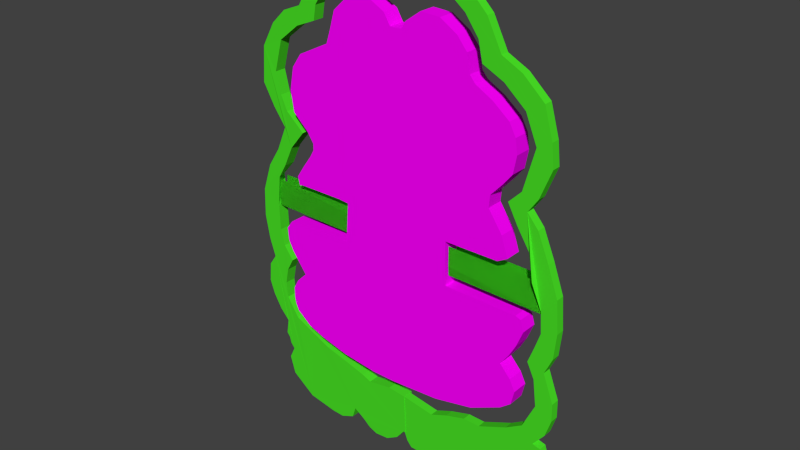 # Source: mr-figure.blend  (saved by Blender 2.76.0; exported with 4.5.12 LTS)
import bpy
from mathutils import Matrix  # noqa: F401  (used for matrix-valued properties, if any)

bpy.ops.wm.read_factory_settings(use_empty=True)
scene = bpy.context.scene
scene.name = 'Scene'

# ---- collections
col_collection_1 = bpy.data.collections.new('Collection 1'); scene.collection.children.link(col_collection_1)

# ---- images (referenced by path relative to the original .blend; pixels are not part of the script)
import os
ASSET_DIR = os.environ.get("B2B_ASSET_DIR", "")  # directory of the original .blend (textures are referenced by path, not embedded)
HERE = os.path.dirname(os.path.abspath(__file__))  # packed textures are extracted next to this script under _unpacked/

def load_image(name, relpath, width, height, colorspace="sRGB"):
    """Load a texture the original file referenced (path relative to the .blend, or extracted next to this script)."""
    p = next((c for c in (os.path.join(HERE, relpath), os.path.join(ASSET_DIR, relpath)) if relpath and os.path.exists(c)), "")
    if p:
        img = bpy.data.images.load(p, check_existing=True)
        img.name = name
    else:  # same state as the original file: an image datablock whose file is absent (Cycles renders it pink)
        img = bpy.data.images.new(name, width, height)
        img.source = "FILE"
        img.filepath = "//" + (relpath or name)
    img.colorspace_settings.name = colorspace
    return img
img_mr_frog_jpg = load_image('mr-frog.jpg', 'mr-frog.jpg', 1024, 1024, 'sRGB')

# ---- materials (node trees are filled in below, after node groups)
mat_material_001 = bpy.data.materials.new('Material.001')
mat_material_001.alpha_threshold = 0.0
mat_material_001.roughness = 0.5
mat_material = bpy.data.materials.new('Material')
mat_material.alpha_threshold = 0.0
mat_material.roughness = 0.5

# ---- material node trees
mat_material_001.use_nodes = True; mat_material_001.node_tree.nodes.clear()
_N = mat_material_001.node_tree.nodes; _L = mat_material_001.node_tree.links
n0 = _N.new('ShaderNodeOutputMaterial'); n0.name = 'Material Output'; n0.location = (300, 300)
n1 = _N.new('ShaderNodeBsdfDiffuse'); n1.name = 'Diffuse BSDF'; n1.location = (10, 300)
n1.inputs[0].default_value = (0.07077, 0.8, 0.02042, 1.0)
_L.new(n1.outputs[0], n0.inputs[0])
n0.is_active_output = True
mat_material.use_nodes = True; mat_material.node_tree.nodes.clear()
_N = mat_material.node_tree.nodes; _L = mat_material.node_tree.links
n0 = _N.new('ShaderNodeOutputMaterial'); n0.name = 'Material Output'; n0.location = (300, 300)
n1 = _N.new('ShaderNodeBsdfDiffuse'); n1.name = 'Diffuse BSDF'; n1.location = (10, 300)
n2 = _N.new('ShaderNodeTexImage'); n2.name = 'Image Texture'; n2.location = (-180, 300)
n2.width = 140
n2.image = img_mr_frog_jpg
_L.new(n1.outputs[0], n0.inputs[0])
_L.new(n2.outputs[0], n1.inputs[0])
n0.is_active_output = True

# ---- world
world_world = bpy.data.worlds.new('World'); scene.world = world_world
world_world.color = (0.05088, 0.05088, 0.05088)
world_world.use_sun_shadow = False
world_world.sun_shadow_jitter_overblur = 0.0
world_world.cycles.sampling_method = 'MANUAL'
world_world.cycles.sample_map_resolution = 256

# ---- meshes
me_plane_003 = bpy.data.meshes.new('Plane.003')
me_plane_003.from_pydata([(-1.048, 1.001, 0.009618), (0.3084, 0.97, 0.008552), (-1.058, 1.005, -0.1154), (0.337, 0.9658, -0.1154), (-1.048, 1.001, 0.009618), (0.3084, 0.97, 0.008552), (-1.058, 1.005, -0.1154), (0.337, 0.9658, -0.1154), (-1.048, 0.9504, 0.009618), (0.3084, 0.9193, 0.008552), (-1.058, 0.9542, -0.1154), (0.337, 0.9151, -0.1154), (-1.048, 0.9504, 0.009618), (0.3084, 0.9193, 0.008552), (-1.058, 0.9542, -0.1154), (0.337, 0.9151, -0.1154)], [], [(0, 2, 3, 1), (4, 5, 7, 6), (3, 7, 5, 1), (0, 4, 6, 2), (2, 6, 7, 3), (1, 5, 4, 0), (8, 9, 11, 10), (12, 14, 15, 13), (11, 9, 13, 15), (8, 10, 14, 12), (10, 11, 15, 14), (9, 8, 12, 13)])
me_plane_003.materials.append(mat_material_001)
me_plane_003.use_remesh_preserve_volume = False
me_plane_003.use_remesh_preserve_attributes = False
me_plane_003.use_mirror_vertex_groups = False
me_plane_003.update()
me_plane_002 = bpy.data.meshes.new('Plane.002')
me_plane_002.from_pydata([(-0.6833, 0.9959, -0.1691), (-0.7007, 0.9943, -0.09542), (-0.7008, 0.9909, 0.02602), (-0.6821, 0.9854, 0.1655), (-0.6398, 0.9964, -0.2299), (-0.6745, 0.999, -0.2906), (-0.6918, 1.002, -0.3643), (-0.6874, 1.004, -0.438), (-0.6309, 1.004, -0.5248), (-0.5355, 1.003, -0.5682), (-0.4444, 1.001, -0.6072), (-0.3142, 0.9987, -0.6375), (-0.2362, 0.9971, -0.6592), (-0.1928, 0.9963, -0.6766), (-0.1928, 0.9963, -0.6766), (-0.08003, 0.9926, -0.6549), (0.004551, 0.9904, -0.6614), (0.004551, 0.9904, -0.6614), (0.004551, 0.9904, -0.6614), (0.008315, 0.9957, -0.853), (-0.002527, 0.996, -0.853), (-0.04224, 0.9985, -0.9036), (-0.1, 1.001, -0.9397), (-0.1651, 1.003, -0.9469), (-0.2049, 1.004, -0.9325), (-0.2446, 1.004, -0.8999), (-0.2917, 1.005, -0.871), (-0.3097, 1.007, -0.9252), (-0.3747, 1.009, -0.9542), (-0.4325, 1.011, -0.9542), (-0.5699, 1.014, -0.9325), (-0.6784, 1.015, -0.853), (-0.7001, 1.013, -0.7698), (-0.6713, 1.011, -0.712), (-0.6894, 1.011, -0.6903), (-0.6966, 1.01, -0.6578), (-0.7111, 1.01, -0.6397), (-0.6967, 1.007, -0.5674), (-0.7401, 1.007, -0.5204), (-0.7763, 1.006, -0.4554), (-0.798, 1.005, -0.3903), (-0.7872, 1.002, -0.3), (-0.7511, 1.0, -0.2494), (-0.7765, 0.9984, -0.1663), (-0.7765, 0.9984, -0.1663), (-0.7939, 0.9957, -0.05349), (-0.7854, 0.9918, 0.07662), (-0.7854, 0.9918, 0.07662), (-0.7378, 0.9869, 0.2067), (-0.6771, 0.9826, 0.2978), (-0.6252, 0.978, 0.4106), (-0.6816, 0.9774, 0.4886), (-0.7337, 0.9762, 0.5841), (-0.7165, 0.9712, 0.7445), (-0.6515, 0.9663, 0.853), (-0.5822, 0.9626, 0.918), (-0.4955, 0.9592, 0.9527), (-0.4262, 0.954, 1.07), (-0.3482, 0.9496, 1.148), (-0.2918, 0.947, 1.183), (-0.2051, 0.9435, 1.222), (-0.1357, 0.9422, 1.2), (-0.05762, 0.9402, 1.191), (-0.01, 0.939, 1.178), (-0.01851, 0.9412, 1.096), (-0.01851, 0.9412, 1.096), (-0.09621, 0.9431, 1.135), (-0.1912, 0.9461, 1.148), (-0.3033, 0.951, 1.105), (-0.3637, 0.9545, 1.036), (-0.4068, 0.9574, 0.971), (-0.4197, 0.9592, 0.9063), (-0.5146, 0.9633, 0.8674), (-0.6138, 0.9684, 0.7897), (-0.6569, 0.9729, 0.6472), (-0.6352, 0.9742, 0.5523), (-0.605, 0.9745, 0.4875), (-0.5186, 0.973, 0.4141), (-0.5919, 0.9774, 0.3278), (-0.6393, 0.981, 0.2328), (-0.6393, 0.981, 0.2328), (-0.6833, 1.047, -0.1691), (-0.7007, 1.045, -0.09542), (-0.7008, 1.042, 0.02602), (-0.7112, 1.044, 0.157), (-0.6398, 1.047, -0.2299), (-0.6745, 1.05, -0.2906), (-0.6918, 1.052, -0.3643), (-0.6874, 1.054, -0.438), (-0.6309, 1.055, -0.5248), (-0.5355, 1.054, -0.5682), (-0.4444, 1.052, -0.6072), (-0.3142, 1.049, -0.6375), (-0.2362, 1.048, -0.6592), (-0.1928, 1.047, -0.6766), (-0.1928, 1.047, -0.6766), (-0.08003, 1.043, -0.6549), (0.004551, 1.041, -0.6614), (0.004551, 1.041, -0.6614), (0.004551, 1.041, -0.6614), (0.008315, 1.046, -0.853), (-0.002527, 1.047, -0.853), (-0.04224, 1.049, -0.9036), (-0.1, 1.052, -0.9397), (-0.1651, 1.054, -0.9469), (-0.2049, 1.055, -0.9325), (-0.2446, 1.055, -0.8999), (-0.2917, 1.055, -0.871), (-0.3097, 1.057, -0.9252), (-0.3747, 1.06, -0.9542), (-0.4325, 1.062, -0.9542), (-0.5699, 1.065, -0.9325), (-0.6784, 1.066, -0.853), (-0.7001, 1.064, -0.7698), (-0.6713, 1.061, -0.712), (-0.6894, 1.061, -0.6903), (-0.6966, 1.061, -0.6578), (-0.7111, 1.061, -0.6397), (-0.6967, 1.058, -0.5674), (-0.7401, 1.058, -0.5204), (-0.7763, 1.057, -0.4554), (-0.798, 1.056, -0.3903), (-0.7872, 1.053, -0.3), (-0.7511, 1.051, -0.2494), (-0.7765, 1.049, -0.1663), (-0.7765, 1.049, -0.1663), (-0.7939, 1.046, -0.05349), (-0.7854, 1.043, 0.07662), (-0.7854, 1.043, 0.07662), (-0.7378, 1.038, 0.2067), (-0.6771, 1.033, 0.2978), (-0.6252, 1.029, 0.4106), (-0.6816, 1.028, 0.4886), (-0.7337, 1.027, 0.5841), (-0.7165, 1.022, 0.7445), (-0.6515, 1.017, 0.853), (-0.5822, 1.013, 0.918), (-0.4955, 1.01, 0.9527), (-0.4262, 1.005, 1.07), (-0.3482, 1.0, 1.148), (-0.2918, 0.9978, 1.183), (-0.2051, 0.9943, 1.222), (-0.1357, 0.9929, 1.2), (-0.05762, 0.991, 1.191), (-0.01, 0.9898, 1.178), (-0.01851, 0.9919, 1.096), (-0.01851, 0.9919, 1.096), (-0.09621, 0.9938, 1.135), (-0.1912, 0.9969, 1.148), (-0.3033, 1.002, 1.105), (-0.3637, 1.005, 1.036), (-0.4068, 1.008, 0.971), (-0.4197, 1.01, 0.9063), (-0.5146, 1.014, 0.8674), (-0.6138, 1.019, 0.7897), (-0.6569, 1.024, 0.6472), (-0.6352, 1.025, 0.5523), (-0.605, 1.025, 0.4875), (-0.5186, 1.024, 0.4141), (-0.5919, 1.028, 0.3278), (-0.6393, 1.032, 0.2328), (-0.6393, 1.032, 0.2328)], [], [(0, 4, 5, 6, 7, 8, 9, 10, 11, 12, 13, 14, 15, 16, 18, 19, 20, 21, 22, 23, 24, 25, 26, 27, 28, 29, 30, 31, 32, 33, 34, 35, 36, 37, 38, 39, 40, 41, 42, 43, 44, 45, 46, 47, 48, 49, 50, 51, 52, 53, 54, 55, 56, 57, 58, 59, 60, 61, 62, 63, 64, 66, 67, 68, 69, 70, 71, 72, 73, 74, 75, 76, 77, 78, 79, 80, 3, 2, 1), (81, 82, 83, 84, 161, 160, 159, 158, 157, 156, 155, 154, 153, 152, 151, 150, 149, 148, 147, 145, 144, 143, 142, 141, 140, 139, 138, 137, 136, 135, 134, 133, 132, 131, 130, 129, 128, 127, 126, 125, 124, 123, 122, 121, 120, 119, 118, 117, 116, 115, 114, 113, 112, 111, 110, 109, 108, 107, 106, 105, 104, 103, 102, 101, 100, 99, 97, 96, 95, 94, 93, 92, 91, 90, 89, 88, 87, 86, 85), (80, 79, 160, 161), (54, 53, 134, 135), (28, 27, 108, 109), (0, 1, 82, 81), (3, 80, 161, 84), (55, 54, 135, 136), (29, 28, 109, 110), (1, 2, 83, 82), (56, 55, 136, 137), (30, 29, 110, 111), (2, 3, 84, 83), (57, 56, 137, 138), (31, 30, 111, 112), (5, 4, 85, 86), (58, 57, 138, 139), (32, 31, 112, 113), (6, 5, 86, 87), (59, 58, 139, 140), (33, 32, 113, 114), (7, 6, 87, 88), (60, 59, 140, 141), (34, 33, 114, 115), (8, 7, 88, 89), (61, 60, 141, 142), (35, 34, 115, 116), (9, 8, 89, 90), (62, 61, 142, 143), (36, 35, 116, 117), (10, 9, 90, 91), (63, 62, 143, 144), (37, 36, 117, 118), (11, 10, 91, 92), (64, 63, 144, 145), (38, 37, 118, 119), (12, 11, 92, 93), (64, 65, 146, 145), (39, 38, 119, 120), (13, 12, 93, 94), (66, 64, 145, 147), (40, 39, 120, 121), (14, 13, 94, 95), (67, 66, 147, 148), (41, 40, 121, 122), (15, 14, 95, 96), (68, 67, 148, 149), (42, 41, 122, 123), (16, 15, 96, 97), (69, 68, 149, 150), (43, 42, 123, 124), (16, 17, 98, 97), (70, 69, 150, 151), (44, 43, 124, 125), (18, 16, 97, 99), (71, 70, 151, 152), (45, 44, 125, 126), (19, 18, 99, 100), (72, 71, 152, 153), (46, 45, 126, 127), (20, 19, 100, 101), (73, 72, 153, 154), (47, 46, 127, 128), (21, 20, 101, 102), (74, 73, 154, 155), (48, 47, 128, 129), (22, 21, 102, 103), (75, 74, 155, 156), (49, 48, 129, 130), (23, 22, 103, 104), (76, 75, 156, 157), (50, 49, 130, 131), (24, 23, 104, 105), (77, 76, 157, 158), (51, 50, 131, 132), (25, 24, 105, 106), (78, 77, 158, 159), (52, 51, 132, 133), (26, 25, 106, 107), (79, 78, 159, 160), (53, 52, 133, 134), (27, 26, 107, 108), (4, 0, 81, 85)])
me_plane_002.materials.append(mat_material_001)
me_plane_002.use_remesh_preserve_volume = False
me_plane_002.use_remesh_preserve_attributes = False
me_plane_002.use_mirror_vertex_groups = False
me_plane_002.update()
me_plane_001 = bpy.data.meshes.new('Plane.001')
me_plane_001.from_pydata([(1.637, 0.9822, 0.05239), (1.701, 0.9921, -0.0665), (1.71, 0.9945, -0.1596), (1.657, 0.9974, -0.235), (1.603, 1.0, -0.3059), (1.666, 1.001, -0.3724), (1.692, 1.004, -0.4921), (1.577, 1.009, -0.6118), (1.427, 1.013, -0.6606), (1.161, 1.018, -0.7227), (1.01, 1.02, -0.7227), (0.8238, 1.024, -0.7537), (0.6643, 1.027, -0.7892), (0.345, 1.031, -0.767), (0.3631, 1.036, -0.9621), (0.3897, 1.036, -0.9976), (0.4341, 1.037, -1.024), (0.4962, 1.036, -1.024), (0.5051, 1.036, -1.042), (0.5228, 1.036, -1.055), (0.6647, 1.034, -1.06), (0.7888, 1.032, -1.051), (0.8686, 1.031, -1.046), (1.108, 1.028, -1.064), (1.294, 1.025, -1.055), (1.436, 1.023, -1.029), (1.507, 1.021, -1.002), (1.48, 1.021, -0.9754), (1.569, 1.02, -0.9843), (1.649, 1.017, -0.9444), (1.72, 1.015, -0.9045), (1.684, 1.014, -0.8557), (1.746, 1.012, -0.8069), (1.79, 1.01, -0.7404), (1.755, 1.009, -0.6828), (1.684, 1.009, -0.6739), (1.79, 1.006, -0.6074), (1.843, 1.003, -0.5276), (1.843, 1.001, -0.4478), (1.754, 0.9985, -0.3237), (1.825, 0.9954, -0.2483), (1.851, 0.9918, -0.133), (1.834, 0.9881, 0.008867), (1.745, 0.9857, 0.1374), (1.647, 0.9837, 0.2572), (1.549, 0.9835, 0.3148), (1.638, 0.9805, 0.3769), (1.744, 0.9754, 0.5054), (1.726, 0.9729, 0.603), (1.655, 0.9703, 0.7316), (1.469, 0.9706, 0.8158), (1.291, 0.9718, 0.8601), (1.167, 0.9701, 0.9843), (0.954, 0.9701, 1.091), (0.7499, 0.9717, 1.135), (0.5016, 0.9749, 1.144), (0.3066, 0.9789, 1.1), (0.3068, 0.9814, 1.011), (0.4309, 0.9788, 1.042), (0.6082, 0.9757, 1.064), (0.821, 0.9734, 1.037), (0.9807, 0.9729, 0.9754), (1.096, 0.9736, 0.8956), (1.132, 0.9754, 0.8114), (1.318, 0.9741, 0.767), (1.318, 0.9741, 0.767), (1.504, 0.9737, 0.6872), (1.602, 0.9757, 0.5675), (1.54, 0.9795, 0.4611), (1.496, 0.9822, 0.3857), (1.381, 0.9855, 0.3281), (1.47, 0.9866, 0.2439), (1.576, 0.9875, 0.1596), (1.576, 0.9875, 0.1596), (1.637, 0.9322, 0.05239), (1.701, 0.954, -0.0665), (1.71, 0.9565, -0.1596), (1.657, 0.9593, -0.235), (1.603, 0.9621, -0.3059), (1.666, 0.963, -0.3724), (1.692, 0.966, -0.4921), (1.577, 0.971, -0.6118), (1.427, 0.9745, -0.6606), (1.161, 0.9799, -0.7227), (1.01, 0.982, -0.7227), (0.8238, 0.9855, -0.7537), (0.6643, 0.9887, -0.7892), (0.345, 0.9926, -0.767), (0.3631, 0.9978, -0.9621), (0.3897, 0.9984, -0.9976), (0.4341, 0.9986, -1.024), (0.4962, 0.9977, -1.024), (0.5051, 0.9981, -1.042), (0.5228, 0.9982, -1.055), (0.6647, 0.9963, -1.06), (0.7888, 0.9943, -1.051), (0.8686, 0.9931, -1.046), (1.108, 0.9902, -1.064), (1.294, 0.9874, -1.055), (1.436, 0.9846, -1.029), (1.507, 0.9829, -1.002), (1.48, 0.9825, -0.9754), (1.569, 0.9815, -0.9843), (1.649, 0.9793, -0.9444), (1.72, 0.9772, -0.9045), (1.684, 0.9763, -0.8557), (1.746, 0.9741, -0.8069), (1.79, 0.9716, -0.7404), (1.755, 0.9705, -0.6828), (1.684, 0.9712, -0.6739), (1.79, 0.9679, -0.6074), (1.843, 0.9649, -0.5276), (1.843, 0.9627, -0.4478), (1.754, 0.9604, -0.3237), (1.825, 0.9573, -0.2483), (1.851, 0.9537, -0.133), (1.834, 0.95, 0.008867), (1.745, 0.9477, 0.1374), (1.647, 0.9457, 0.2572), (1.549, 0.9454, 0.3148), (1.638, 0.9424, 0.3769), (1.744, 0.9373, 0.5054), (1.726, 0.9349, 0.603), (1.655, 0.9323, 0.7316), (1.469, 0.9325, 0.8158), (1.291, 0.9338, 0.8601), (1.167, 0.932, 0.9843), (0.954, 0.932, 1.091), (0.7499, 0.9336, 1.135), (0.5016, 0.9369, 1.144), (0.3066, 0.9408, 1.1), (0.3068, 0.9433, 1.011), (0.4309, 0.9407, 1.042), (0.6082, 0.9376, 1.064), (0.821, 0.9354, 1.037), (0.9807, 0.9349, 0.9754), (1.096, 0.9355, 0.8956), (1.132, 0.9374, 0.8114), (1.318, 0.936, 0.767), (1.318, 0.936, 0.767), (1.504, 0.9356, 0.6872), (1.602, 0.9376, 0.5675), (1.54, 0.9414, 0.4611), (1.496, 0.9442, 0.3857), (1.381, 0.9474, 0.3281), (1.47, 0.9485, 0.2439), (1.576, 0.9494, 0.1596), (1.576, 0.9494, 0.1596)], [], [(1, 2, 3, 4, 5, 6, 7, 8, 9, 10, 11, 12, 13, 14, 15, 16, 17, 18, 19, 20, 21, 22, 23, 24, 25, 26, 27, 28, 29, 30, 31, 32, 33, 34, 35, 36, 37, 38, 39, 40, 41, 42, 43, 44, 45, 46, 47, 48, 49, 50, 51, 52, 53, 54, 55, 56, 57, 58, 59, 60, 61, 62, 63, 64, 65, 66, 67, 68, 69, 70, 71, 72, 73, 0), (75, 74, 147, 146, 145, 144, 143, 142, 141, 140, 139, 138, 137, 136, 135, 134, 133, 132, 131, 130, 129, 128, 127, 126, 125, 124, 123, 122, 121, 120, 119, 118, 117, 116, 115, 114, 113, 112, 111, 110, 109, 108, 107, 106, 105, 104, 103, 102, 101, 100, 99, 98, 97, 96, 95, 94, 93, 92, 91, 90, 89, 88, 87, 86, 85, 84, 83, 82, 81, 80, 79, 78, 77, 76), (52, 51, 125, 126), (26, 25, 99, 100), (53, 52, 126, 127), (27, 26, 100, 101), (1, 0, 74, 75), (54, 53, 127, 128), (28, 27, 101, 102), (2, 1, 75, 76), (55, 54, 128, 129), (29, 28, 102, 103), (3, 2, 76, 77), (56, 55, 129, 130), (30, 29, 103, 104), (4, 3, 77, 78), (57, 56, 130, 131), (31, 30, 104, 105), (5, 4, 78, 79), (58, 57, 131, 132), (32, 31, 105, 106), (6, 5, 79, 80), (59, 58, 132, 133), (33, 32, 106, 107), (7, 6, 80, 81), (60, 59, 133, 134), (34, 33, 107, 108), (8, 7, 81, 82), (61, 60, 134, 135), (35, 34, 108, 109), (9, 8, 82, 83), (62, 61, 135, 136), (36, 35, 109, 110), (10, 9, 83, 84), (63, 62, 136, 137), (37, 36, 110, 111), (11, 10, 84, 85), (64, 63, 137, 138), (38, 37, 111, 112), (12, 11, 85, 86), (65, 64, 138, 139), (39, 38, 112, 113), (13, 12, 86, 87), (66, 65, 139, 140), (40, 39, 113, 114), (14, 13, 87, 88), (67, 66, 140, 141), (41, 40, 114, 115), (15, 14, 88, 89), (68, 67, 141, 142), (42, 41, 115, 116), (16, 15, 89, 90), (69, 68, 142, 143), (43, 42, 116, 117), (17, 16, 90, 91), (70, 69, 143, 144), (44, 43, 117, 118), (18, 17, 91, 92), (71, 70, 144, 145), (45, 44, 118, 119), (19, 18, 92, 93), (72, 71, 145, 146), (46, 45, 119, 120), (20, 19, 93, 94), (73, 72, 146, 147), (47, 46, 120, 121), (21, 20, 94, 95), (0, 73, 147, 74), (48, 47, 121, 122), (22, 21, 95, 96), (49, 48, 122, 123), (23, 22, 96, 97), (50, 49, 123, 124), (24, 23, 97, 98), (51, 50, 124, 125), (25, 24, 98, 99)])
me_plane_001.materials.append(mat_material_001)
me_plane_001.use_remesh_preserve_volume = False
me_plane_001.use_remesh_preserve_attributes = False
me_plane_001.use_mirror_vertex_groups = False
me_plane_001.update()
me_plane_004 = bpy.data.meshes.new('Plane.004')
me_plane_004.from_pydata([(-0.5968, 0.0738, -0.1719), (-0.568, 0.0738, -0.1335), (-0.254, 0.0738, -0.1229), (-0.592, 0.0738, -0.2296), (-0.568, 0.0738, -0.2776), (-0.5007, 0.0738, -0.3689), (-0.5488, 0.0738, -0.4169), (-0.5728, 0.0738, -0.4602), (-0.5728, 0.0738, -0.5082), (-0.568, 0.0738, -0.537), (-0.5536, 0.0738, -0.5706), (-0.4863, 0.0738, -0.6235), (-0.4095, 0.0738, -0.6523), (-0.275, 0.0738, -0.6859), (-0.1117, 0.0738, -0.7051), (-0.00117, 0.0738, -0.7051), (0.2198, 0.0738, -0.6907), (0.3975, 0.0738, -0.6523), (0.5368, 0.0738, -0.5851), (0.5849, 0.0738, -0.5466), (0.5993, 0.0738, -0.4842), (0.5753, 0.0738, -0.4361), (0.5272, 0.0738, -0.3833), (0.5657, 0.0738, -0.3305), (0.5945, 0.0738, -0.2776), (0.6233, 0.0738, -0.2056), (0.6089, 0.0738, -0.1575), (0.5849, 0.0738, -0.1479), (0.2582, 0.0738, -0.1431), (0.2534, 0.0738, 0.04902), (0.4936, 0.0738, 0.04902), (0.5368, 0.0738, 0.07304), (0.508, 0.0738, 0.1595), (0.4456, 0.0738, 0.2508), (0.4504, 0.0738, 0.3036), (0.5032, 0.0738, 0.3613), (0.5416, 0.0738, 0.4093), (0.556, 0.0738, 0.4862), (0.5464, 0.0738, 0.5486), (0.5176, 0.0738, 0.6014), (0.4456, 0.0738, 0.6591), (0.3687, 0.0738, 0.7023), (0.3447, 0.0738, 0.7311), (0.3303, 0.0738, 0.808), (0.287, 0.0738, 0.8608), (0.2102, 0.0738, 0.9089), (0.1237, 0.0738, 0.9137), (0.05647, 0.0738, 0.8656), (0.03726, 0.0738, 0.832), (-0.01558, 0.0738, 0.832), (-0.0444, 0.0738, 0.88), (-0.1261, 0.0738, 0.9233), (-0.2221, 0.0738, 0.9041), (-0.2894, 0.0738, 0.8416), (-0.3134, 0.0738, 0.76), (-0.3326, 0.0738, 0.7023), (-0.3999, 0.0738, 0.6687), (-0.4767, 0.0738, 0.6303), (-0.52, 0.0738, 0.5678), (-0.5392, 0.0738, 0.4669), (-0.5248, 0.0738, 0.3757), (-0.4527, 0.0738, 0.3084), (-0.4239, 0.0738, 0.2652), (-0.4239, 0.0738, 0.2364), (-0.4431, 0.0738, 0.2027), (-0.4815, 0.0738, 0.1499), (-0.52, 0.0738, 0.09226), (-0.5104, 0.0738, 0.05383), (-0.4959, 0.0738, 0.05863), (-0.4431, 0.0738, 0.05863), (-0.3614, 0.0738, 0.05863), (-0.2894, 0.0738, 0.05863), (-0.2414, 0.0738, 0.05383), (-0.5968, 0.0738, -0.1719), (-0.568, 0.0738, -0.1335), (-0.254, 0.0738, -0.1229), (-0.592, 0.0738, -0.2296), (-0.568, 0.0738, -0.2776), (-0.5007, 0.0738, -0.3689), (-0.5488, 0.0738, -0.4169), (-0.5728, 0.0738, -0.4602), (-0.5728, 0.0738, -0.5082), (-0.568, 0.0738, -0.537), (-0.5536, 0.0738, -0.5706), (-0.4863, 0.0738, -0.6235), (-0.4095, 0.0738, -0.6523), (-0.275, 0.0738, -0.6859), (-0.1117, 0.0738, -0.7051), (-0.00117, 0.0738, -0.7051), (0.2198, 0.0738, -0.6907), (0.3975, 0.0738, -0.6523), (0.5368, 0.0738, -0.5851), (0.5849, 0.0738, -0.5466), (0.5993, 0.0738, -0.4842), (0.5753, 0.0738, -0.4361), (0.5272, 0.0738, -0.3833), (0.5657, 0.0738, -0.3305), (0.5945, 0.0738, -0.2776), (0.6233, 0.0738, -0.2056), (0.6089, 0.0738, -0.1575), (0.5849, 0.0738, -0.1479), (0.2582, 0.0738, -0.1431), (0.2534, 0.0738, 0.04902), (0.4936, 0.0738, 0.04902), (0.5368, 0.0738, 0.07304), (0.508, 0.0738, 0.1595), (0.4456, 0.0738, 0.2508), (0.4504, 0.0738, 0.3036), (0.5032, 0.0738, 0.3613), (0.5416, 0.0738, 0.4093), (0.556, 0.0738, 0.4862), (0.5464, 0.0738, 0.5486), (0.5176, 0.0738, 0.6014), (0.4456, 0.0738, 0.6591), (0.3687, 0.0738, 0.7023), (0.3447, 0.0738, 0.7311), (0.3303, 0.0738, 0.808), (0.287, 0.0738, 0.8608), (0.2102, 0.0738, 0.9089), (0.1237, 0.0738, 0.9137), (0.05647, 0.0738, 0.8656), (0.03726, 0.0738, 0.832), (-0.01558, 0.0738, 0.832), (-0.0444, 0.0738, 0.88), (-0.1261, 0.0738, 0.9233), (-0.2221, 0.0738, 0.9041), (-0.2894, 0.0738, 0.8416), (-0.3134, 0.0738, 0.76), (-0.3326, 0.0738, 0.7023), (-0.3999, 0.0738, 0.6687), (-0.4767, 0.0738, 0.6303), (-0.52, 0.0738, 0.5678), (-0.5392, 0.0738, 0.4669), (-0.5248, 0.0738, 0.3757), (-0.4527, 0.0738, 0.3084), (-0.4239, 0.0738, 0.2652), (-0.4239, 0.0738, 0.2364), (-0.4431, 0.0738, 0.2027), (-0.4815, 0.0738, 0.1499), (-0.52, 0.0738, 0.09226), (-0.5104, 0.0738, 0.05383), (-0.4959, 0.0738, 0.05863), (-0.4431, 0.0738, 0.05863), (-0.3614, 0.0738, 0.05863), (-0.2894, 0.0738, 0.05863), (-0.2414, 0.0738, 0.05383), (-0.5968, 4.292e-06, -0.1719), (-0.568, 4.292e-06, -0.1335), (-0.254, 4.292e-06, -0.1229), (-0.592, 4.292e-06, -0.2296), (-0.568, 4.292e-06, -0.2776), (-0.5007, 4.292e-06, -0.3689), (-0.5488, 4.292e-06, -0.4169), (-0.5728, 4.292e-06, -0.4602), (-0.5728, 4.292e-06, -0.5082), (-0.568, 4.292e-06, -0.537), (-0.5536, 4.292e-06, -0.5706), (-0.4863, 4.292e-06, -0.6235), (-0.4095, 4.292e-06, -0.6523), (-0.275, 4.292e-06, -0.6859), (-0.1117, 4.292e-06, -0.7051), (-0.00117, 4.292e-06, -0.7051), (0.2198, 4.292e-06, -0.6907), (0.3975, 4.292e-06, -0.6523), (0.5368, 4.292e-06, -0.5851), (0.5849, 4.292e-06, -0.5466), (0.5993, 4.292e-06, -0.4842), (0.5753, 4.292e-06, -0.4361), (0.5272, 4.292e-06, -0.3833), (0.5657, 4.292e-06, -0.3305), (0.5945, 4.292e-06, -0.2776), (0.6233, 4.292e-06, -0.2056), (0.6089, 4.292e-06, -0.1575), (0.5849, 4.292e-06, -0.1479), (0.2582, 4.292e-06, -0.1431), (0.2534, 4.292e-06, 0.04902), (0.4936, 4.292e-06, 0.04902), (0.5368, 4.292e-06, 0.07304), (0.508, 4.292e-06, 0.1595), (0.4456, 4.292e-06, 0.2508), (0.4504, 4.292e-06, 0.3036), (0.5032, 4.292e-06, 0.3613), (0.5416, 4.292e-06, 0.4093), (0.556, 4.292e-06, 0.4862), (0.5464, 4.292e-06, 0.5486), (0.5176, 4.292e-06, 0.6014), (0.4456, 4.292e-06, 0.6591), (0.3687, 4.292e-06, 0.7023), (0.3447, 4.292e-06, 0.7311), (0.3303, 4.292e-06, 0.808), (0.287, 4.292e-06, 0.8608), (0.2102, 4.292e-06, 0.9089), (0.1237, 4.292e-06, 0.9137), (0.05647, 4.292e-06, 0.8656), (0.03726, 4.292e-06, 0.832), (-0.01558, 4.292e-06, 0.832), (-0.0444, 4.292e-06, 0.88), (-0.1261, 4.292e-06, 0.9233), (-0.2221, 4.292e-06, 0.9041), (-0.2894, 4.292e-06, 0.8416), (-0.3134, 4.292e-06, 0.76), (-0.3326, 4.292e-06, 0.7023), (-0.3999, 4.292e-06, 0.6687), (-0.4767, 4.292e-06, 0.6303), (-0.52, 4.292e-06, 0.5678), (-0.5392, 4.292e-06, 0.4669), (-0.5248, 4.292e-06, 0.3757), (-0.4527, 4.292e-06, 0.3084), (-0.4239, 4.292e-06, 0.2652), (-0.4239, 4.292e-06, 0.2364), (-0.4431, 4.292e-06, 0.2027), (-0.4815, 4.292e-06, 0.1499), (-0.52, 4.292e-06, 0.09226), (-0.5104, 4.292e-06, 0.05383), (-0.4959, 4.292e-06, 0.05863), (-0.4431, 4.292e-06, 0.05863), (-0.3614, 4.292e-06, 0.05863), (-0.2894, 4.292e-06, 0.05863), (-0.2414, 4.292e-06, 0.05383)], [], [(1, 0, 3, 4, 5, 6, 7, 8, 9, 10, 11, 12, 13, 14, 15, 16, 17, 18, 19, 20, 21, 22, 23, 24, 25, 26, 27, 28, 29, 30, 31, 32, 33, 34, 35, 36, 37, 38, 39, 40, 41, 42, 43, 44, 45, 46, 47, 48, 49, 50, 51, 52, 53, 54, 55, 56, 57, 58, 59, 60, 61, 62, 63, 64, 65, 66, 67, 68, 69, 70, 71, 72, 2), (140, 139, 212, 213), (61, 60, 133, 134), (35, 34, 107, 108), (9, 8, 81, 82), (62, 61, 134, 135), (36, 35, 108, 109), (10, 9, 82, 83), (63, 62, 135, 136), (37, 36, 109, 110), (11, 10, 83, 84), (64, 63, 136, 137), (38, 37, 110, 111), (12, 11, 84, 85), (65, 64, 137, 138), (39, 38, 111, 112), (13, 12, 85, 86), (66, 65, 138, 139), (40, 39, 112, 113), (14, 13, 86, 87), (67, 66, 139, 140), (41, 40, 113, 114), (15, 14, 87, 88), (68, 67, 140, 141), (42, 41, 114, 115), (16, 15, 88, 89), (69, 68, 141, 142), (43, 42, 115, 116), (17, 16, 89, 90), (70, 69, 142, 143), (44, 43, 116, 117), (18, 17, 90, 91), (71, 70, 143, 144), (45, 44, 117, 118), (19, 18, 91, 92), (72, 71, 144, 145), (46, 45, 118, 119), (20, 19, 92, 93), (47, 46, 119, 120), (21, 20, 93, 94), (48, 47, 120, 121), (22, 21, 94, 95), (49, 48, 121, 122), (23, 22, 95, 96), (50, 49, 122, 123), (24, 23, 96, 97), (51, 50, 123, 124), (25, 24, 97, 98), (52, 51, 124, 125), (26, 25, 98, 99), (0, 1, 74, 73), (53, 52, 125, 126), (27, 26, 99, 100), (3, 0, 73, 76), (54, 53, 126, 127), (28, 27, 100, 101), (1, 2, 75, 74), (55, 54, 127, 128), (29, 28, 101, 102), (2, 72, 145, 75), (56, 55, 128, 129), (30, 29, 102, 103), (4, 3, 76, 77), (57, 56, 129, 130), (31, 30, 103, 104), (5, 4, 77, 78), (58, 57, 130, 131), (32, 31, 104, 105), (6, 5, 78, 79), (59, 58, 131, 132), (33, 32, 105, 106), (7, 6, 79, 80), (60, 59, 132, 133), (34, 33, 106, 107), (8, 7, 80, 81), (147, 148, 218, 217, 216, 215, 214, 213, 212, 211, 210, 209, 208, 207, 206, 205, 204, 203, 202, 201, 200, 199, 198, 197, 196, 195, 194, 193, 192, 191, 190, 189, 188, 187, 186, 185, 184, 183, 182, 181, 180, 179, 178, 177, 176, 175, 174, 173, 172, 171, 170, 169, 168, 167, 166, 165, 164, 163, 162, 161, 160, 159, 158, 157, 156, 155, 154, 153, 152, 151, 150, 149, 146), (114, 113, 186, 187), (88, 87, 160, 161), (141, 140, 213, 214), (115, 114, 187, 188), (89, 88, 161, 162), (142, 141, 214, 215), (116, 115, 188, 189), (90, 89, 162, 163), (143, 142, 215, 216), (117, 116, 189, 190), (91, 90, 163, 164), (144, 143, 216, 217), (118, 117, 190, 191), (92, 91, 164, 165), (145, 144, 217, 218), (119, 118, 191, 192), (93, 92, 165, 166), (120, 119, 192, 193), (94, 93, 166, 167), (121, 120, 193, 194), (95, 94, 167, 168), (122, 121, 194, 195), (96, 95, 168, 169), (123, 122, 195, 196), (97, 96, 169, 170), (124, 123, 196, 197), (98, 97, 170, 171), (125, 124, 197, 198), (99, 98, 171, 172), (73, 74, 147, 146), (126, 125, 198, 199), (100, 99, 172, 173), (76, 73, 146, 149), (127, 126, 199, 200), (101, 100, 173, 174), (74, 75, 148, 147), (128, 127, 200, 201), (102, 101, 174, 175), (75, 145, 218, 148), (129, 128, 201, 202), (103, 102, 175, 176), (77, 76, 149, 150), (130, 129, 202, 203), (104, 103, 176, 177), (78, 77, 150, 151), (131, 130, 203, 204), (105, 104, 177, 178), (79, 78, 151, 152), (132, 131, 204, 205), (106, 105, 178, 179), (80, 79, 152, 153), (133, 132, 205, 206), (107, 106, 179, 180), (81, 80, 153, 154), (134, 133, 206, 207), (108, 107, 180, 181), (82, 81, 154, 155), (135, 134, 207, 208), (109, 108, 181, 182), (83, 82, 155, 156), (136, 135, 208, 209), (110, 109, 182, 183), (84, 83, 156, 157), (137, 136, 209, 210), (111, 110, 183, 184), (85, 84, 157, 158), (138, 137, 210, 211), (112, 111, 184, 185), (86, 85, 158, 159), (139, 138, 211, 212), (113, 112, 185, 186), (87, 86, 159, 160)])
_uv = me_plane_004.uv_layers.new(name='UVMap')
_uv.uv.foreach_set('vector', [0.0, 0.0, 0.0, 0.0, 0.0, 0.0, 0.0, 0.0, 0.0, 0.0, 0.0, 0.0, 0.0, 0.0, 0.0, 0.0, 0.0, 0.0, 0.0, 0.0, 0.0, 0.0, 0.0, 0.0, 0.0, 0.0, 0.0, 0.0, 0.0, 0.0, 0.0, 0.0, 0.0, 0.0, 0.0, 0.0, 0.0, 0.0, 0.0, 0.0, 0.0, 0.0, 0.0, 0.0, 0.0, 0.0, 0.0, 0.0, 0.0, 0.0, 0.0, 0.0, 0.0, 0.0, 0.0, 0.0, 0.0, 0.0, 0.0, 0.0, 0.0, 0.0, 0.0, 0.0, 0.0, 0.0, 0.0, 0.0, 0.0, 0.0, 0.0, 0.0, 0.0, 0.0, 0.0, 0.0, 0.0, 0.0, 0.0, 0.0, 0.0, 0.0, 0.0, 0.0, 0.0, 0.0, 0.0, 0.0, 0.0, 0.0, 0.0, 0.0, 0.0, 0.0, 0.0, 0.0, 0.0, 0.0, 0.0, 0.0, 0.0, 0.0, 0.0, 0.0, 0.0, 0.0, 0.0, 0.0, 0.0, 0.0, 0.0, 0.0, 0.0, 0.0, 0.0, 0.0, 0.0, 0.0, 0.0, 0.0, 0.0, 0.0, 0.0, 0.0, 0.0, 0.0, 0.0, 0.0, 0.0, 0.0, 0.0, 0.0, 0.0, 0.0, 0.0, 0.0, 0.0, 0.0, 0.0, 0.0, 0.0, 0.0, 0.0, 0.0, 0.0, 0.0, 0.0, 0.0, 0.0, 0.0, 0.0, 0.0, 0.0, 0.0, 0.0, 0.0, 0.0, 0.0, 0.0, 0.0, 0.0, 0.0, 0.0, 0.0, 0.0, 0.0, 0.0, 0.0, 0.0, 0.0, 0.0, 0.0, 0.0, 0.0, 0.0, 0.0, 0.0, 0.0, 0.0, 0.0, 0.0, 0.0, 0.0, 0.0, 0.0, 0.0, 0.0, 0.0, 0.0, 0.0, 0.0, 0.0, 0.0, 0.0, 0.0, 0.0, 0.0, 0.0, 0.0, 0.0, 0.0, 0.0, 0.0, 0.0, 0.0, 0.0, 0.0, 0.0, 0.0, 0.0, 0.0, 0.0, 0.0, 0.0, 0.0, 0.0, 0.0, 0.0, 0.0, 0.0, 0.0, 0.0, 0.0, 0.0, 0.0, 0.0, 0.0, 0.0, 0.0, 0.0, 0.0, 0.0, 0.0, 0.0, 0.0, 0.0, 0.0, 0.0, 0.0, 0.0, 0.0, 0.0, 0.0, 0.0, 0.0, 0.0, 0.0, 0.0, 0.0, 0.0, 0.0, 0.0, 0.0, 0.0, 0.0, 0.0, 0.0, 0.0, 0.0, 0.0, 0.0, 0.0, 0.0, 0.0, 0.0, 0.0, 0.0, 0.0, 0.0, 0.0, 0.0, 0.0, 0.0, 0.0, 0.0, 0.0, 0.0, 0.0, 0.0, 0.0, 0.0, 0.0, 0.0, 0.0, 0.0, 0.0, 0.0, 0.0, 0.0, 0.0, 0.0, 0.0, 0.0, 0.0, 0.0, 0.0, 0.0, 0.0, 0.0, 0.0, 0.0, 0.0, 0.0, 0.0, 0.0, 0.0, 0.0, 0.0, 0.0, 0.0, 0.0, 0.0, 0.0, 0.0, 0.0, 0.0, 0.0, 0.0, 0.0, 0.0, 0.0, 0.0, 0.0, 0.0, 0.0, 0.0, 0.0, 0.0, 0.0, 0.0, 0.0, 0.0, 0.0, 0.0, 0.0, 0.0, 0.0, 0.0, 0.0, 0.0, 0.0, 0.0, 0.0, 0.0, 0.0, 0.0, 0.0, 0.0, 0.0, 0.0, 0.0, 0.0, 0.0, 0.0, 0.0, 0.0, 0.0, 0.0, 0.0, 0.0, 0.0, 0.0, 0.0, 0.0, 0.0, 0.0, 0.0, 0.0, 0.0, 0.0, 0.0, 0.0, 0.0, 0.0, 0.0, 0.0, 0.0, 0.0, 0.0, 0.0, 0.0, 0.0, 0.0, 0.0, 0.0, 0.0, 0.0, 0.0, 0.0, 0.0, 0.0, 0.0, 0.0, 0.0, 0.0, 0.0, 0.0, 0.0, 0.0, 0.0, 0.0, 0.0, 0.0, 0.0, 0.0, 0.0, 0.0, 0.0, 0.0, 0.0, 0.0, 0.0, 0.0, 0.0, 0.0, 0.0, 0.0, 0.0, 0.0, 0.0, 0.0, 0.0, 0.0, 0.0, 0.0, 0.0, 0.0, 0.0, 0.0, 0.0, 0.0, 0.0, 0.0, 0.0, 0.0, 0.0, 0.0, 0.0, 0.0, 0.0, 0.0, 0.0, 0.0, 0.0, 0.0, 0.0, 0.0, 0.0, 0.0, 0.0, 0.0, 0.0, 0.0, 0.0, 0.0, 0.0, 0.0, 0.0, 0.0, 0.0, 0.0, 0.0, 0.0, 0.0, 0.0, 0.0, 0.0, 0.0, 0.0, 0.0, 0.0, 0.0, 0.0, 0.0, 0.0, 0.0, 0.0, 0.0, 0.0, 0.0, 0.0, 0.0, 0.0, 0.0, 0.0, 0.0, 0.0, 0.0, 0.0, 0.0, 0.0, 0.0, 0.0, 0.0, 0.0, 0.0, 0.0, 0.0, 0.0, 0.0, 0.0, 0.0, 0.0, 0.0, 0.0, 0.0, 0.0, 0.0, 0.0, 0.0, 0.0, 0.0, 0.0, 0.0, 0.0, 0.0, 0.0, 0.0, 0.0, 0.0, 0.0, 0.0, 0.0, 0.0, 0.0, 0.0, 0.0, 0.0, 0.0, 0.0, 0.0, 0.0, 0.0, 0.0, 0.0, 0.0, 0.0, 0.0, 0.0, 0.0, 0.0, 0.0, 0.0, 0.0, 0.0, 0.0, 0.0, 0.0, 0.0, 0.0, 0.0, 0.0, 0.0, 0.0, 0.0, 0.0, 0.0, 0.0, 0.0, 0.0, 0.0, 0.0, 0.0, 0.0, 0.0, 0.0, 0.0, 0.0, 0.0, 0.0, 0.0, 0.0, 0.0, 0.0, 0.0, 0.0, 0.0, 0.0, 0.0, 0.0, 0.0, 0.0, 0.0, 0.0, 0.0, 0.0, 0.0, 0.0, 0.0, 0.0, 0.0, 0.0, 0.0, 0.0, 0.0, 0.0, 0.0, 0.0, 0.0, 0.0, 0.0, 0.0, 0.0, 0.0, 0.0, 0.0, 0.0, 0.0, 0.0, 0.0, 0.0, 0.0, 0.0, 0.0, 0.0, 0.0, 0.0, 0.0, 0.0, 0.0, 0.0, 0.0, 0.0, 0.0, 0.0, 0.0, 0.0, 0.0, 0.0, 0.0, 0.0, 0.0, 0.0, 0.0, 0.0, 0.0, 0.0, 0.0, 0.0, 0.0, 0.0, 0.0, 0.0, 0.0, 0.0, 0.0, 0.0, 0.0, 0.0, 0.0, 0.0, 0.0, 0.0, 0.0, 0.0, 0.0, 0.0, 0.0, 0.0, 0.0, 0.0, 0.0, 0.0, 0.0, 0.0, 0.0, 0.0, 0.0, 0.0, 0.0, 0.0, 0.0, 0.0, 0.0, 0.0, 0.0, 0.0, 0.0, 0.0, 0.0, 0.0, 0.0, 0.0, 0.0, 0.0, 0.0, 0.0, 0.0, 0.0, 0.0, 0.0, 0.0, 0.0, 0.0, 0.0, 0.0, 0.0, 0.0, 0.0, 0.0, 0.0, 0.0, 0.0, 0.0, 0.0, 0.0, 0.0, 0.0, 0.0, 0.0, 0.0, 0.0, 0.0, 0.0, 0.0, 0.0, 0.0, 0.0, 0.0, 0.0, 0.0, 0.0, 0.0, 0.0, 0.0, 0.0, 0.0, 0.0, 0.0, 0.0, 0.0, 0.0, 0.0, 0.0, 0.0, 0.0, 0.0, 0.0, 0.8074, 0.4988, 0.6287, 0.5027, 0.6215, 0.5679, 0.6489, 0.5697, 0.6898, 0.5697, 0.7363, 0.5697, 0.7664, 0.5697, 0.7746, 0.5679, 0.78, 0.5821, 0.7582, 0.6034, 0.7363, 0.6229, 0.7254, 0.6353, 0.7254, 0.6459, 0.7418, 0.6619, 0.7828, 0.6867, 0.791, 0.7203, 0.78, 0.7576, 0.7554, 0.7806, 0.7128, 0.7963, 0.675, 0.8096, 0.6636, 0.8307, 0.6491, 0.8607, 0.6103, 0.8833, 0.5554, 0.8898, 0.5173, 0.884, 0.5043, 0.8702, 0.5051, 0.8751, 0.4874, 0.8543, 0.4239, 0.8982, 0.3646, 0.8834, 0.3209, 0.8657, 0.2963, 0.8462, 0.2881, 0.8178, 0.2744, 0.8072, 0.2307, 0.7912, 0.1897, 0.77, 0.1733, 0.7505, 0.1678, 0.7274, 0.176, 0.6991, 0.1979, 0.6814, 0.228, 0.6601, 0.2307, 0.6406, 0.1952, 0.6069, 0.1788, 0.575, 0.2034, 0.5662, 0.34, 0.5662, 0.3373, 0.4953, 0.1514, 0.4935, 0.1378, 0.49, 0.1296, 0.4723, 0.146, 0.4457, 0.1624, 0.4262, 0.1842, 0.4067, 0.1569, 0.3872, 0.1432, 0.3695, 0.1514, 0.3464, 0.1788, 0.3323, 0.258, 0.3075, 0.3591, 0.2933, 0.4849, 0.288, 0.5477, 0.288, 0.6407, 0.2951, 0.7172, 0.3075, 0.7609, 0.3181, 0.7992, 0.3376, 0.8074, 0.35, 0.8101, 0.3606, 0.8101, 0.3783, 0.7964, 0.3943, 0.7691, 0.412, 0.8074, 0.4457, 0.821, 0.4634, 0.8238, 0.4847, 0.0, 0.0, 0.0, 0.0, 0.0, 0.0, 0.0, 0.0, 0.0, 0.0, 0.0, 0.0, 0.0, 0.0, 0.0, 0.0, 0.0, 0.0, 0.0, 0.0, 0.0, 0.0, 0.0, 0.0, 0.0, 0.0, 0.0, 0.0, 0.0, 0.0, 0.0, 0.0, 0.0, 0.0, 0.0, 0.0, 0.0, 0.0, 0.0, 0.0, 0.0, 0.0, 0.0, 0.0, 0.0, 0.0, 0.0, 0.0, 0.0, 0.0, 0.0, 0.0, 0.0, 0.0, 0.0, 0.0, 0.0, 0.0, 0.0, 0.0, 0.0, 0.0, 0.0, 0.0, 0.0, 0.0, 0.0, 0.0, 0.0, 0.0, 0.0, 0.0, 0.0, 0.0, 0.0, 0.0, 0.0, 0.0, 0.0, 0.0, 0.0, 0.0, 0.0, 0.0, 0.0, 0.0, 0.0, 0.0, 0.0, 0.0, 0.0, 0.0, 0.0, 0.0, 0.0, 0.0, 0.0, 0.0, 0.0, 0.0, 0.0, 0.0, 0.0, 0.0, 0.0, 0.0, 0.0, 0.0, 0.0, 0.0, 0.0, 0.0, 0.0, 0.0, 0.0, 0.0, 0.0, 0.0, 0.0, 0.0, 0.0, 0.0, 0.0, 0.0, 0.0, 0.0, 0.0, 0.0, 0.0, 0.0, 0.0, 0.0, 0.0, 0.0, 0.0, 0.0, 0.0, 0.0, 0.0, 0.0, 0.0, 0.0, 0.0, 0.0, 0.0, 0.0, 0.0, 0.0, 0.0, 0.0, 0.0, 0.0, 0.0, 0.0, 0.0, 0.0, 0.0, 0.0, 0.0, 0.0, 0.0, 0.0, 0.0, 0.0, 0.0, 0.0, 0.0, 0.0, 0.0, 0.0, 0.0, 0.0, 0.0, 0.0, 0.0, 0.0, 0.0, 0.0, 0.0, 0.0, 0.0, 0.0, 0.0, 0.0, 0.0, 0.0, 0.0, 0.0, 0.0, 0.0, 0.0, 0.0, 0.0, 0.0, 0.0, 0.0, 0.0, 0.0, 0.0, 0.0, 0.0, 0.0, 0.0, 0.0, 0.0, 0.0, 0.0, 0.0, 0.0, 0.0, 0.0, 0.0, 0.0, 0.0, 0.0, 0.0, 0.0, 0.0, 0.0, 0.0, 0.0, 0.0, 0.0, 0.0, 0.0, 0.0, 0.0, 0.0, 0.0, 0.0, 0.0, 0.0, 0.0, 0.0, 0.0, 0.0, 0.0, 0.0, 0.0, 0.0, 0.0, 0.0, 0.0, 0.0, 0.0, 0.0, 0.0, 0.0, 0.0, 0.0, 0.0, 0.0, 0.0, 0.0, 0.0, 0.0, 0.0, 0.0, 0.0, 0.0, 0.0, 0.0, 0.0, 0.0, 0.0, 0.0, 0.0, 0.0, 0.0, 0.0, 0.0, 0.0, 0.0, 0.0, 0.0, 0.0, 0.0, 0.0, 0.0, 0.0, 0.0, 0.0, 0.0, 0.0, 0.0, 0.0, 0.0, 0.0, 0.0, 0.0, 0.0, 0.0, 0.0, 0.0, 0.0, 0.0, 0.0, 0.0, 0.0, 0.0, 0.0, 0.0, 0.0, 0.0, 0.0, 0.0, 0.0, 0.0, 0.0, 0.0, 0.0, 0.0, 0.0, 0.0, 0.0, 0.0, 0.0, 0.0, 0.0, 0.0, 0.0, 0.0, 0.0, 0.0, 0.0, 0.0, 0.0, 0.0, 0.0, 0.0, 0.0, 0.0, 0.0, 0.0, 0.0, 0.0, 0.0, 0.0, 0.0, 0.0, 0.0, 0.0, 0.0, 0.0, 0.0, 0.0, 0.0, 0.0, 0.0, 0.0, 0.0, 0.0, 0.0, 0.0, 0.0, 0.0, 0.0, 0.0, 0.0, 0.0, 0.0, 0.0, 0.0, 0.0, 0.0, 0.0, 0.0, 0.0, 0.0, 0.0, 0.0, 0.0, 0.0, 0.0, 0.0, 0.0, 0.0, 0.0, 0.0, 0.0, 0.0, 0.0, 0.0, 0.0, 0.0, 0.0, 0.0, 0.0, 0.0, 0.0, 0.0, 0.0, 0.0, 0.0, 0.0, 0.0, 0.0, 0.0, 0.0, 0.0, 0.0, 0.0, 0.0, 0.0, 0.0, 0.0, 0.0, 0.0, 0.0, 0.0, 0.0, 0.0, 0.0, 0.0, 0.0, 0.0, 0.0, 0.0, 0.0, 0.0, 0.0, 0.0, 0.0, 0.0, 0.0, 0.0, 0.0, 0.0, 0.0, 0.0, 0.0, 0.0, 0.0, 0.0, 0.0, 0.0, 0.0, 0.0, 0.0, 0.0, 0.0, 0.0, 0.0, 0.0, 0.0, 0.0, 0.0, 0.0, 0.0, 0.0, 0.0, 0.0, 0.0, 0.0, 0.0, 0.0, 0.0, 0.0, 0.0, 0.0, 0.0, 0.0, 0.0, 0.0, 0.0, 0.0, 0.0, 0.0, 0.0, 0.0, 0.0, 0.0, 0.0, 0.0, 0.0, 0.0, 0.0, 0.0, 0.0, 0.0, 0.0, 0.0, 0.0, 0.0, 0.0, 0.0, 0.0, 0.0, 0.0, 0.0, 0.0, 0.0, 0.0, 0.0, 0.0, 0.0, 0.0, 0.0, 0.0, 0.0, 0.0, 0.0, 0.0, 0.0, 0.0, 0.0, 0.0, 0.0, 0.0, 0.0, 0.0, 0.0, 0.0, 0.0, 0.0, 0.0, 0.0, 0.0, 0.0, 0.0, 0.0, 0.0, 0.0, 0.0, 0.0, 0.0, 0.0, 0.0, 0.0, 0.0, 0.0, 0.0, 0.0, 0.0, 0.0, 0.0, 0.0, 0.0, 0.0, 0.0, 0.0, 0.0, 0.0, 0.0, 0.0, 0.0, 0.0, 0.0, 0.0, 0.0, 0.0, 0.0, 0.0, 0.0, 0.0, 0.0, 0.0, 0.0, 0.0, 0.0, 0.0, 0.0, 0.0, 0.0, 0.0, 0.0, 0.0, 0.0, 0.0, 0.0, 0.0, 0.0, 0.0, 0.0, 0.0, 0.0])
me_plane_004.materials.append(mat_material)
me_plane_004.use_remesh_preserve_volume = False
me_plane_004.use_remesh_preserve_attributes = False
me_plane_004.use_mirror_vertex_groups = False
me_plane_004.update()

# ---- objects
ob_bodyaroundmiddle = bpy.data.objects.new('BodyAroundMiddle', me_plane_003)
ob_bodyaroundleft = bpy.data.objects.new('BodyAroundLeft', me_plane_002)
ob_bodyaroundright = bpy.data.objects.new('BodyAroundRight', me_plane_001)
ob_body = bpy.data.objects.new('Body', me_plane_004)

# ---- transforms, parenting, visibility, modifiers, constraints
ob_bodyaroundmiddle.location = (0.3472, 0.04853, 1.184)
ob_bodyaroundmiddle.lineart.crease_threshold = 0.0
ob_bodyaroundleft.location = (0.0, 0.0, 1.045)
ob_bodyaroundleft.lineart.crease_threshold = 0.0
ob_bodyaroundright.location = (-0.1778, 0.0, 1.151)
ob_bodyaroundright.scale = (0.5, 1.0, 1.0)
ob_bodyaroundright.lineart.crease_threshold = 0.0
ob_body.location = (-0.02096, 0.9562, 1.173)
ob_body.lineart.crease_threshold = 0.0

# ---- collection membership
col_collection_1.objects.link(ob_bodyaroundmiddle)
col_collection_1.objects.link(ob_bodyaroundleft)
col_collection_1.objects.link(ob_bodyaroundright)
col_collection_1.objects.link(ob_body)

# ---- scene / render settings (as saved in the file)
scene.frame_start = 1; scene.frame_end = 250; scene.frame_set(1)
scene.render.engine = 'CYCLES'
scene.render.resolution_percentage = 50
scene.render.dither_intensity = 0.0
scene.cycles.use_denoising = False
scene.cycles.samples = 10
scene.cycles.sampling_pattern = 'TABULATED_SOBOL'
scene.cycles.light_sampling_threshold = 0.0
scene.cycles.use_adaptive_sampling = False
scene.cycles.use_light_tree = False
scene.cycles.blur_glossy = 0.0
scene.cycles.pixel_filter_type = 'GAUSSIAN'
scene.cycles.sample_clamp_indirect = 0.0
scene.view_settings.view_transform = 'Standard'
bpy.context.view_layer.update()

# ---- added for rendering (the .blend has no active camera and no usable light): camera, sun
cam_auto = bpy.data.cameras.new('AutoCamera')
cam_auto.lens = 50.0
cam_auto.sensor_width = 36.0
cam_auto.clip_end = 1000.0
ob_auto_camera = bpy.data.objects.new('AutoCamera', cam_auto)
scene.collection.objects.link(ob_auto_camera)
ob_auto_camera.location = (2.47186, -1.99745, 3.18821)
ob_auto_camera.rotation_euler = (1.09748, -7.21219e-08, 0.694738)
scene.camera = ob_auto_camera
light_auto_sun = bpy.data.lights.new('AutoSun', 'SUN')
light_auto_sun.energy = 3.0
light_auto_sun.angle = 0.0523599
ob_auto_sun = bpy.data.objects.new('AutoSun', light_auto_sun)
scene.collection.objects.link(ob_auto_sun)
ob_auto_sun.rotation_euler = (0.872665, 0.174533, 0.523599)
bpy.context.view_layer.update()
